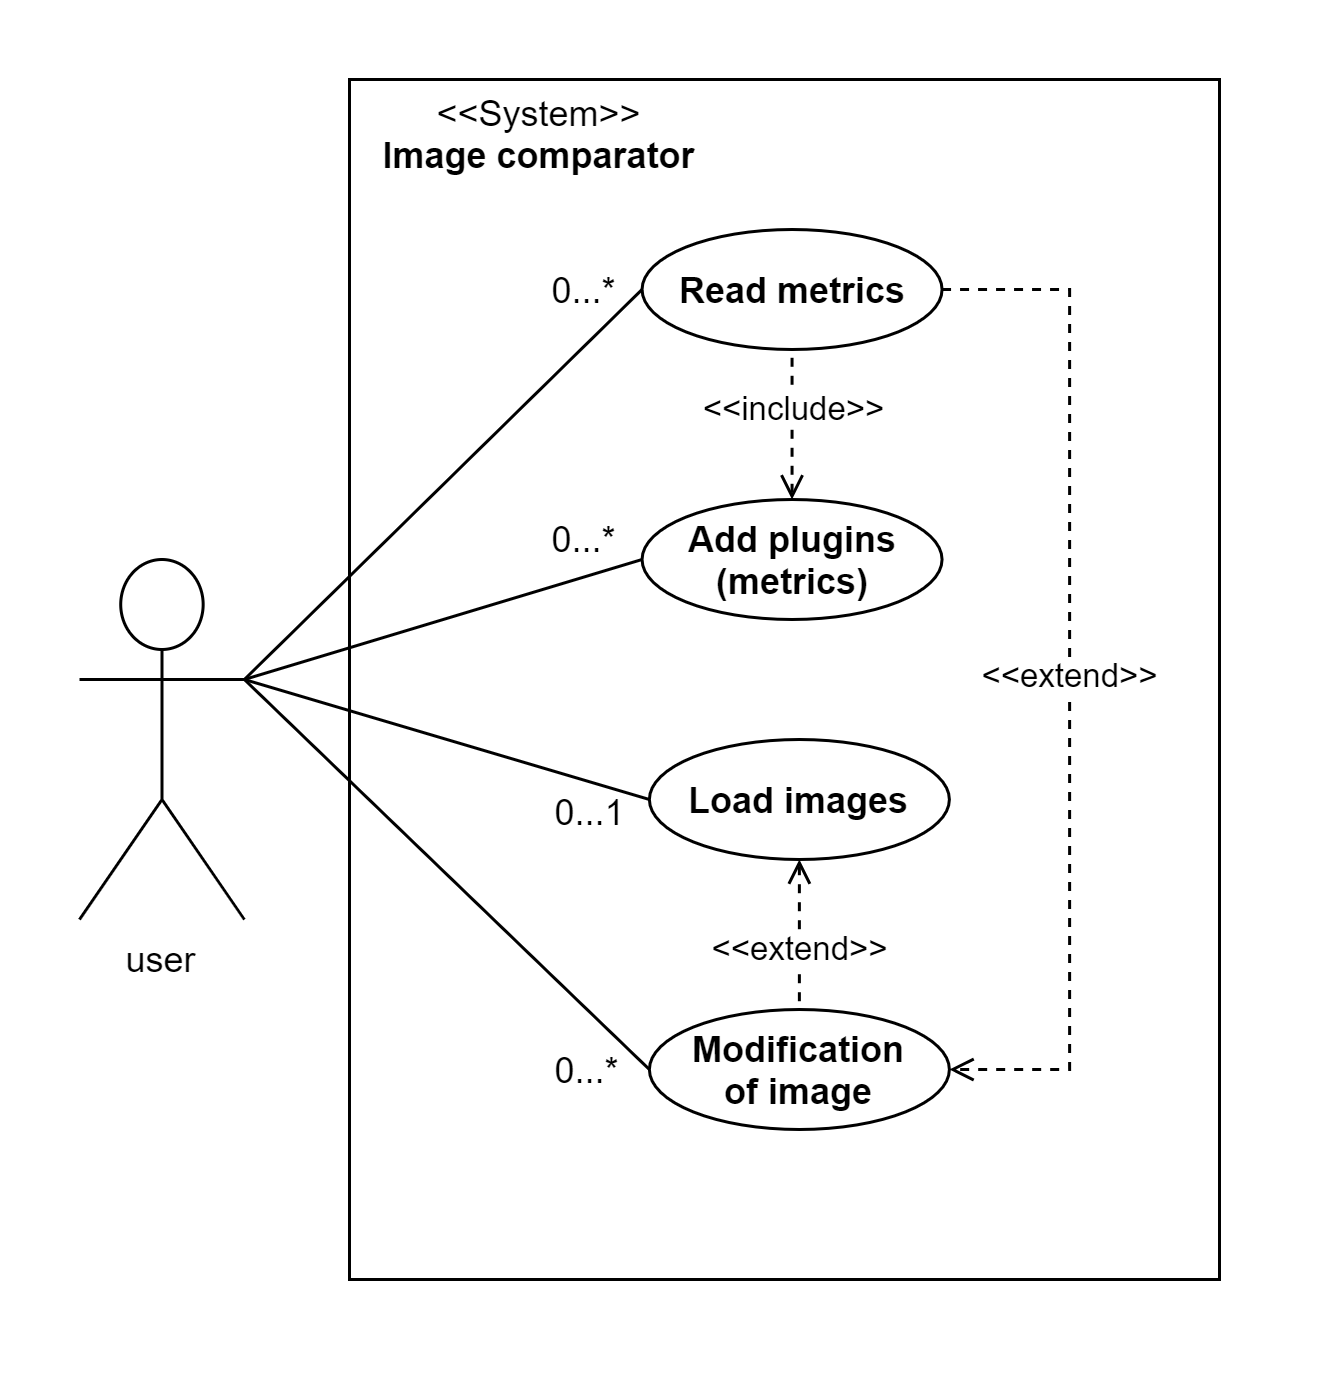

The diagram above was exported from draw.io. Its source (the exported page's mxGraphModel, read from the mxfile embedded in the PNG):
<mxGraphModel dx="1111" dy="477" grid="1" gridSize="10" guides="1" tooltips="1" connect="1" arrows="1" fold="1" page="1" pageScale="1" pageWidth="827" pageHeight="1169" math="0" shadow="0">
  <root>
    <mxCell id="0" />
    <mxCell id="1" parent="0" />
    <mxCell id="nXOippEdnn_hcF0GM1vF-25" value="" style="rounded=0;whiteSpace=wrap;html=1;" parent="1" vertex="1">
      <mxGeometry x="90" width="290" height="400" as="geometry" />
    </mxCell>
    <mxCell id="nXOippEdnn_hcF0GM1vF-20" style="rounded=0;orthogonalLoop=1;jettySize=auto;html=1;exitX=1;exitY=0.3333333333333333;exitDx=0;exitDy=0;exitPerimeter=0;entryX=0;entryY=0.5;entryDx=0;entryDy=0;endArrow=none;endFill=0;" parent="1" source="nXOippEdnn_hcF0GM1vF-1" target="nXOippEdnn_hcF0GM1vF-5" edge="1">
      <mxGeometry relative="1" as="geometry" />
    </mxCell>
    <mxCell id="nXOippEdnn_hcF0GM1vF-21" style="edgeStyle=none;rounded=0;orthogonalLoop=1;jettySize=auto;html=1;exitX=1;exitY=0.3333333333333333;exitDx=0;exitDy=0;exitPerimeter=0;entryX=0;entryY=0.5;entryDx=0;entryDy=0;endArrow=none;endFill=0;" parent="1" source="nXOippEdnn_hcF0GM1vF-1" target="nXOippEdnn_hcF0GM1vF-6" edge="1">
      <mxGeometry relative="1" as="geometry" />
    </mxCell>
    <mxCell id="nXOippEdnn_hcF0GM1vF-22" style="edgeStyle=none;rounded=0;orthogonalLoop=1;jettySize=auto;html=1;exitX=1;exitY=0.3333333333333333;exitDx=0;exitDy=0;exitPerimeter=0;entryX=0;entryY=0.5;entryDx=0;entryDy=0;endArrow=none;endFill=0;" parent="1" source="nXOippEdnn_hcF0GM1vF-1" target="nXOippEdnn_hcF0GM1vF-7" edge="1">
      <mxGeometry relative="1" as="geometry" />
    </mxCell>
    <mxCell id="nXOippEdnn_hcF0GM1vF-1" value="user" style="shape=umlActor;verticalLabelPosition=bottom;verticalAlign=top;html=1;outlineConnect=0;rotation=0;direction=east;horizontal=1;" parent="1" vertex="1">
      <mxGeometry y="160" width="54.96" height="120" as="geometry" />
    </mxCell>
    <mxCell id="nXOippEdnn_hcF0GM1vF-16" value="&amp;lt;&amp;lt;include&amp;gt;&amp;gt;" style="edgeStyle=orthogonalEdgeStyle;rounded=0;orthogonalLoop=1;jettySize=auto;html=1;dashed=1;startArrow=open;startFill=0;endArrow=none;endFill=0;" parent="1" source="nXOippEdnn_hcF0GM1vF-5" target="nXOippEdnn_hcF0GM1vF-15" edge="1">
      <mxGeometry x="0.2" relative="1" as="geometry">
        <mxPoint as="offset" />
      </mxGeometry>
    </mxCell>
    <mxCell id="nXOippEdnn_hcF0GM1vF-5" value="Add plugins (metrics)" style="ellipse;whiteSpace=wrap;html=1;fontStyle=1" parent="1" vertex="1">
      <mxGeometry x="187.51999999999998" y="140" width="100" height="40" as="geometry" />
    </mxCell>
    <mxCell id="nXOippEdnn_hcF0GM1vF-6" value="Load images" style="ellipse;whiteSpace=wrap;html=1;fontStyle=1" parent="1" vertex="1">
      <mxGeometry x="189.9600000000001" y="220" width="100" height="40" as="geometry" />
    </mxCell>
    <mxCell id="nXOippEdnn_hcF0GM1vF-17" value="&amp;lt;&amp;lt;extend&amp;gt;&amp;gt;" style="edgeStyle=orthogonalEdgeStyle;rounded=0;orthogonalLoop=1;jettySize=auto;html=1;exitX=1;exitY=0.5;exitDx=0;exitDy=0;entryX=1;entryY=0.5;entryDx=0;entryDy=0;dashed=1;endArrow=open;endFill=0;" parent="1" source="nXOippEdnn_hcF0GM1vF-15" target="nXOippEdnn_hcF0GM1vF-7" edge="1">
      <mxGeometry relative="1" as="geometry">
        <Array as="points">
          <mxPoint x="330" y="70" />
          <mxPoint x="330" y="330" />
        </Array>
      </mxGeometry>
    </mxCell>
    <mxCell id="nXOippEdnn_hcF0GM1vF-32" value="&amp;lt;&amp;lt;extend&amp;gt;&amp;gt;" style="edgeStyle=none;rounded=0;orthogonalLoop=1;jettySize=auto;html=1;exitX=0.5;exitY=1;exitDx=0;exitDy=0;entryX=0.5;entryY=0;entryDx=0;entryDy=0;startArrow=open;startFill=0;endArrow=none;endFill=0;dashed=1;" parent="1" source="nXOippEdnn_hcF0GM1vF-6" target="nXOippEdnn_hcF0GM1vF-7" edge="1">
      <mxGeometry x="0.2" relative="1" as="geometry">
        <mxPoint as="offset" />
      </mxGeometry>
    </mxCell>
    <mxCell id="nXOippEdnn_hcF0GM1vF-7" value="Modification&lt;br&gt;of image" style="ellipse;whiteSpace=wrap;html=1;fontStyle=1" parent="1" vertex="1">
      <mxGeometry x="189.95999999999998" y="310" width="100" height="40" as="geometry" />
    </mxCell>
    <mxCell id="nXOippEdnn_hcF0GM1vF-15" value="Read metrics" style="ellipse;whiteSpace=wrap;html=1;fontStyle=1" parent="1" vertex="1">
      <mxGeometry x="187.51999999999992" y="50" width="100" height="40" as="geometry" />
    </mxCell>
    <mxCell id="nXOippEdnn_hcF0GM1vF-18" value="" style="endArrow=none;html=1;entryX=0;entryY=0.5;entryDx=0;entryDy=0;exitX=1;exitY=0.3333333333333333;exitDx=0;exitDy=0;exitPerimeter=0;" parent="1" source="nXOippEdnn_hcF0GM1vF-1" target="nXOippEdnn_hcF0GM1vF-15" edge="1">
      <mxGeometry width="50" height="50" relative="1" as="geometry">
        <mxPoint x="240" y="310" as="sourcePoint" />
        <mxPoint x="290" y="260" as="targetPoint" />
      </mxGeometry>
    </mxCell>
    <mxCell id="nXOippEdnn_hcF0GM1vF-24" value="0...*" style="text;html=1;align=center;verticalAlign=middle;resizable=0;points=[];autosize=1;" parent="1" vertex="1">
      <mxGeometry x="149.3" y="320" width="40" height="20" as="geometry" />
    </mxCell>
    <mxCell id="nXOippEdnn_hcF0GM1vF-26" value="&amp;lt;&amp;lt;System&amp;gt;&amp;gt;&lt;br&gt;&lt;b&gt;Image comparator&lt;/b&gt;" style="text;html=1;align=center;verticalAlign=middle;resizable=0;points=[];autosize=1;" parent="1" vertex="1">
      <mxGeometry x="93" y="3" width="120" height="30" as="geometry" />
    </mxCell>
    <mxCell id="nXOippEdnn_hcF0GM1vF-28" value="0...*" style="text;html=1;align=center;verticalAlign=middle;resizable=0;points=[];autosize=1;" parent="1" vertex="1">
      <mxGeometry x="147.51999999999998" y="60" width="40" height="20" as="geometry" />
    </mxCell>
    <mxCell id="nXOippEdnn_hcF0GM1vF-29" value="0...1" style="text;html=1;align=center;verticalAlign=middle;resizable=0;points=[];autosize=1;" parent="1" vertex="1">
      <mxGeometry x="150.07999999999998" y="234" width="40" height="20" as="geometry" />
    </mxCell>
    <mxCell id="nXOippEdnn_hcF0GM1vF-30" value="0...*" style="text;html=1;align=center;verticalAlign=middle;resizable=0;points=[];autosize=1;" parent="1" vertex="1">
      <mxGeometry x="147.51999999999998" y="143" width="40" height="20" as="geometry" />
    </mxCell>
  </root>
</mxGraphModel>